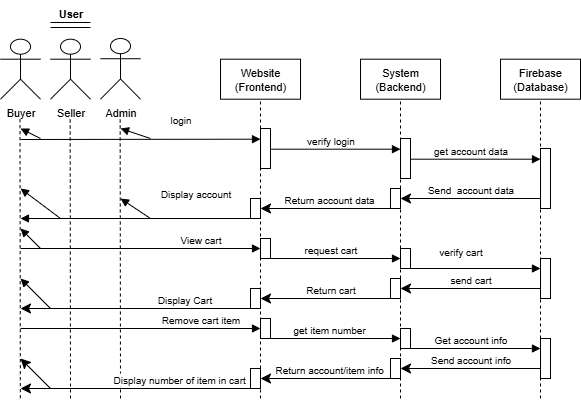

The diagram above was exported from draw.io. Its source (the exported page's mxGraphModel, read from the mxfile embedded in the PNG):
<mxGraphModel dx="1034" dy="570" grid="1" gridSize="10" guides="1" tooltips="1" connect="1" arrows="1" fold="1" page="1" pageScale="1" pageWidth="850" pageHeight="1100" math="0" shadow="0">
  <root>
    <mxCell id="0" />
    <mxCell id="1" parent="0" />
    <mxCell id="8bzVC8uzwZ2ONvVWIGEu-48" value="Website&lt;br&gt;(Frontend)" style="rounded=0;whiteSpace=wrap;html=1;fontFamily=Helvetica;fontSize=11;fontColor=default;labelBackgroundColor=default;" parent="1" vertex="1">
      <mxGeometry x="280" y="100.69" width="80" height="40" as="geometry" />
    </mxCell>
    <mxCell id="8bzVC8uzwZ2ONvVWIGEu-50" value="System&lt;br&gt;(Backend)" style="rounded=0;whiteSpace=wrap;html=1;fontFamily=Helvetica;fontSize=11;fontColor=default;labelBackgroundColor=default;" parent="1" vertex="1">
      <mxGeometry x="420" y="100.69" width="80" height="40" as="geometry" />
    </mxCell>
    <mxCell id="8bzVC8uzwZ2ONvVWIGEu-51" value="Firebase&lt;br&gt;(Database)" style="rounded=0;whiteSpace=wrap;html=1;fontFamily=Helvetica;fontSize=11;fontColor=default;labelBackgroundColor=default;" parent="1" vertex="1">
      <mxGeometry x="560" y="100.69" width="80" height="40" as="geometry" />
    </mxCell>
    <mxCell id="8bzVC8uzwZ2ONvVWIGEu-53" value="Seller" style="shape=umlActor;verticalLabelPosition=bottom;verticalAlign=top;html=1;outlineConnect=0;fontFamily=Helvetica;fontSize=11;fontColor=default;labelBackgroundColor=default;" parent="1" vertex="1">
      <mxGeometry x="110" y="80.69" width="40" height="60" as="geometry" />
    </mxCell>
    <mxCell id="8bzVC8uzwZ2ONvVWIGEu-54" value="Admin" style="shape=umlActor;verticalLabelPosition=bottom;verticalAlign=top;html=1;outlineConnect=0;fontFamily=Helvetica;fontSize=11;fontColor=default;labelBackgroundColor=default;" parent="1" vertex="1">
      <mxGeometry x="160" y="80" width="40" height="60.69" as="geometry" />
    </mxCell>
    <mxCell id="8bzVC8uzwZ2ONvVWIGEu-55" value="" style="endArrow=none;dashed=1;html=1;rounded=0;strokeColor=default;align=center;verticalAlign=middle;fontFamily=Helvetica;fontSize=11;fontColor=default;labelBackgroundColor=default;entryX=0.5;entryY=1;entryDx=0;entryDy=0;" parent="1" target="8bzVC8uzwZ2ONvVWIGEu-48" edge="1">
      <mxGeometry width="50" height="50" relative="1" as="geometry">
        <mxPoint x="320" y="440" as="sourcePoint" />
        <mxPoint x="490" y="210.69" as="targetPoint" />
      </mxGeometry>
    </mxCell>
    <mxCell id="8bzVC8uzwZ2ONvVWIGEu-56" value="" style="endArrow=none;dashed=1;html=1;rounded=0;strokeColor=default;align=center;verticalAlign=middle;fontFamily=Helvetica;fontSize=11;fontColor=default;labelBackgroundColor=default;entryX=0.5;entryY=1;entryDx=0;entryDy=0;" parent="1" target="8bzVC8uzwZ2ONvVWIGEu-50" edge="1">
      <mxGeometry width="50" height="50" relative="1" as="geometry">
        <mxPoint x="460" y="440" as="sourcePoint" />
        <mxPoint x="459.65999999999997" y="160.69" as="targetPoint" />
      </mxGeometry>
    </mxCell>
    <mxCell id="8bzVC8uzwZ2ONvVWIGEu-57" value="" style="endArrow=none;dashed=1;html=1;rounded=0;strokeColor=default;align=center;verticalAlign=middle;fontFamily=Helvetica;fontSize=11;fontColor=default;labelBackgroundColor=default;entryX=0.5;entryY=1;entryDx=0;entryDy=0;" parent="1" target="8bzVC8uzwZ2ONvVWIGEu-51" edge="1">
      <mxGeometry width="50" height="50" relative="1" as="geometry">
        <mxPoint x="600" y="440" as="sourcePoint" />
        <mxPoint x="600" y="150" as="targetPoint" />
      </mxGeometry>
    </mxCell>
    <mxCell id="8bzVC8uzwZ2ONvVWIGEu-58" value="" style="endArrow=none;dashed=1;html=1;rounded=0;strokeColor=default;align=center;verticalAlign=middle;fontFamily=Helvetica;fontSize=11;fontColor=default;labelBackgroundColor=default;entryX=0.5;entryY=1;entryDx=0;entryDy=0;" parent="1" edge="1">
      <mxGeometry width="50" height="50" relative="1" as="geometry">
        <mxPoint x="180" y="440" as="sourcePoint" />
        <mxPoint x="179.66000000000003" y="160.69" as="targetPoint" />
      </mxGeometry>
    </mxCell>
    <mxCell id="8bzVC8uzwZ2ONvVWIGEu-65" value="" style="endArrow=none;dashed=1;html=1;rounded=0;strokeColor=default;align=center;verticalAlign=middle;fontFamily=Helvetica;fontSize=11;fontColor=default;labelBackgroundColor=default;entryX=0.5;entryY=1;entryDx=0;entryDy=0;" parent="1" edge="1">
      <mxGeometry width="50" height="50" relative="1" as="geometry">
        <mxPoint x="130" y="440" as="sourcePoint" />
        <mxPoint x="129.66000000000003" y="160.69" as="targetPoint" />
      </mxGeometry>
    </mxCell>
    <mxCell id="8bzVC8uzwZ2ONvVWIGEu-76" value="&lt;span style=&quot;font-size: 10px;&quot;&gt;verify login&lt;/span&gt;" style="html=1;verticalAlign=bottom;endArrow=block;curved=0;rounded=0;strokeColor=default;align=center;fontFamily=Helvetica;fontSize=11;fontColor=default;labelBackgroundColor=default;" parent="1" edge="1">
      <mxGeometry width="80" relative="1" as="geometry">
        <mxPoint x="320" y="190.69" as="sourcePoint" />
        <mxPoint x="460" y="190.69" as="targetPoint" />
      </mxGeometry>
    </mxCell>
    <mxCell id="8bzVC8uzwZ2ONvVWIGEu-81" value="&lt;span style=&quot;font-size: 10px;&quot;&gt;get account data&lt;/span&gt;" style="html=1;verticalAlign=bottom;endArrow=block;curved=0;rounded=0;strokeColor=default;align=center;fontFamily=Helvetica;fontSize=11;fontColor=default;labelBackgroundColor=default;" parent="1" edge="1">
      <mxGeometry width="80" relative="1" as="geometry">
        <mxPoint x="460" y="200.69" as="sourcePoint" />
        <mxPoint x="600" y="200.69" as="targetPoint" />
      </mxGeometry>
    </mxCell>
    <mxCell id="8bzVC8uzwZ2ONvVWIGEu-82" value="&lt;span style=&quot;font-size: 10px;&quot;&gt;login&lt;/span&gt;" style="html=1;verticalAlign=bottom;endArrow=block;curved=0;rounded=0;strokeColor=default;align=center;fontFamily=Helvetica;fontSize=11;fontColor=default;labelBackgroundColor=default;" parent="1" edge="1">
      <mxGeometry x="0.3334" y="11" width="80" relative="1" as="geometry">
        <mxPoint x="80" y="181" as="sourcePoint" />
        <mxPoint x="320" y="180.69" as="targetPoint" />
        <mxPoint as="offset" />
      </mxGeometry>
    </mxCell>
    <mxCell id="8bzVC8uzwZ2ONvVWIGEu-83" value="&lt;font style=&quot;font-size: 10px;&quot;&gt;Send&amp;nbsp; account data&lt;/font&gt;" style="html=1;verticalAlign=bottom;endArrow=classic;endSize=8;curved=0;rounded=0;strokeColor=default;align=center;fontFamily=Helvetica;fontSize=11;fontColor=default;labelBackgroundColor=default;endFill=1;" parent="1" edge="1">
      <mxGeometry relative="1" as="geometry">
        <mxPoint x="600" y="240" as="sourcePoint" />
        <mxPoint x="460" y="240" as="targetPoint" />
      </mxGeometry>
    </mxCell>
    <mxCell id="8bzVC8uzwZ2ONvVWIGEu-84" value="&lt;font style=&quot;font-size: 10px;&quot;&gt;Return account data&amp;nbsp;&lt;/font&gt;" style="html=1;verticalAlign=bottom;endArrow=classic;endSize=8;curved=0;rounded=0;strokeColor=default;align=center;fontFamily=Helvetica;fontSize=11;fontColor=default;labelBackgroundColor=default;endFill=1;" parent="1" edge="1">
      <mxGeometry relative="1" as="geometry">
        <mxPoint x="460" y="250" as="sourcePoint" />
        <mxPoint x="320" y="250" as="targetPoint" />
      </mxGeometry>
    </mxCell>
    <mxCell id="8bzVC8uzwZ2ONvVWIGEu-88" value="&lt;span style=&quot;font-size: 10px;&quot;&gt;get item number&amp;nbsp;&lt;/span&gt;" style="html=1;verticalAlign=bottom;endArrow=block;curved=0;rounded=0;strokeColor=default;align=center;fontFamily=Helvetica;fontSize=11;fontColor=default;labelBackgroundColor=default;" parent="1" edge="1">
      <mxGeometry width="80" relative="1" as="geometry">
        <mxPoint x="320" y="380" as="sourcePoint" />
        <mxPoint x="460" y="380" as="targetPoint" />
      </mxGeometry>
    </mxCell>
    <mxCell id="8bzVC8uzwZ2ONvVWIGEu-89" value="&lt;font style=&quot;font-size: 10px;&quot;&gt;Get account info&lt;/font&gt;" style="html=1;verticalAlign=bottom;endArrow=block;curved=0;rounded=0;strokeColor=default;align=center;fontFamily=Helvetica;fontSize=11;fontColor=default;labelBackgroundColor=default;" parent="1" edge="1">
      <mxGeometry width="80" relative="1" as="geometry">
        <mxPoint x="460" y="390" as="sourcePoint" />
        <mxPoint x="600" y="390" as="targetPoint" />
      </mxGeometry>
    </mxCell>
    <mxCell id="8bzVC8uzwZ2ONvVWIGEu-90" value="&lt;span style=&quot;font-size: 10px;&quot;&gt;Remove cart item&lt;/span&gt;" style="html=1;verticalAlign=bottom;endArrow=block;curved=0;rounded=0;strokeColor=default;align=center;fontFamily=Helvetica;fontSize=11;fontColor=default;labelBackgroundColor=default;" parent="1" edge="1">
      <mxGeometry x="0.5" width="80" relative="1" as="geometry">
        <mxPoint x="80" y="370" as="sourcePoint" />
        <mxPoint x="320" y="370" as="targetPoint" />
        <mxPoint as="offset" />
      </mxGeometry>
    </mxCell>
    <mxCell id="8bzVC8uzwZ2ONvVWIGEu-91" value="&lt;font style=&quot;font-size: 10px;&quot;&gt;Send account info&lt;/font&gt;" style="html=1;verticalAlign=bottom;endArrow=classic;endSize=8;curved=0;rounded=0;strokeColor=default;align=center;fontFamily=Helvetica;fontSize=11;fontColor=default;labelBackgroundColor=default;endFill=1;" parent="1" edge="1">
      <mxGeometry relative="1" as="geometry">
        <mxPoint x="600" y="410" as="sourcePoint" />
        <mxPoint x="460" y="410" as="targetPoint" />
      </mxGeometry>
    </mxCell>
    <mxCell id="8bzVC8uzwZ2ONvVWIGEu-92" value="&lt;font style=&quot;font-size: 10px;&quot;&gt;Return account/item info&amp;nbsp;&lt;/font&gt;" style="html=1;verticalAlign=bottom;endArrow=classic;endSize=8;curved=0;rounded=0;strokeColor=default;align=center;fontFamily=Helvetica;fontSize=11;fontColor=default;labelBackgroundColor=default;endFill=1;" parent="1" edge="1">
      <mxGeometry relative="1" as="geometry">
        <mxPoint x="460" y="420" as="sourcePoint" />
        <mxPoint x="320" y="420" as="targetPoint" />
      </mxGeometry>
    </mxCell>
    <mxCell id="8bzVC8uzwZ2ONvVWIGEu-93" value="&lt;font style=&quot;font-size: 10px;&quot;&gt;Display number of item in cart&amp;nbsp;&lt;/font&gt;" style="html=1;verticalAlign=bottom;endArrow=classic;endSize=8;curved=0;rounded=0;strokeColor=default;align=center;fontFamily=Helvetica;fontSize=11;fontColor=default;labelBackgroundColor=default;endFill=1;" parent="1" edge="1">
      <mxGeometry x="-0.3333" relative="1" as="geometry">
        <mxPoint x="320" y="430" as="sourcePoint" />
        <mxPoint x="80" y="430" as="targetPoint" />
        <mxPoint as="offset" />
      </mxGeometry>
    </mxCell>
    <mxCell id="8bzVC8uzwZ2ONvVWIGEu-95" value="" style="line;strokeWidth=1;fillColor=none;align=left;verticalAlign=middle;spacingTop=-1;spacingLeft=3;spacingRight=3;rotatable=0;labelPosition=right;points=[];portConstraint=eastwest;strokeColor=inherit;fontFamily=Helvetica;fontSize=11;fontColor=default;labelBackgroundColor=default;" parent="1" vertex="1">
      <mxGeometry x="110" y="60" width="40" height="8" as="geometry" />
    </mxCell>
    <mxCell id="8bzVC8uzwZ2ONvVWIGEu-96" value="User" style="text;align=center;fontStyle=1;verticalAlign=middle;spacingLeft=3;spacingRight=3;strokeColor=none;rotatable=0;points=[[0,0.5],[1,0.5]];portConstraint=eastwest;html=1;fontFamily=Helvetica;fontSize=11;fontColor=default;labelBackgroundColor=default;" parent="1" vertex="1">
      <mxGeometry x="90" y="42" width="80" height="26" as="geometry" />
    </mxCell>
    <mxCell id="8bzVC8uzwZ2ONvVWIGEu-97" value="" style="line;strokeWidth=1;fillColor=none;align=left;verticalAlign=middle;spacingTop=-1;spacingLeft=3;spacingRight=3;rotatable=0;labelPosition=right;points=[];portConstraint=eastwest;strokeColor=inherit;fontFamily=Helvetica;fontSize=11;fontColor=default;labelBackgroundColor=default;" parent="1" vertex="1">
      <mxGeometry x="110" y="68" width="40" height="2" as="geometry" />
    </mxCell>
    <mxCell id="8bzVC8uzwZ2ONvVWIGEu-109" value="&lt;span style=&quot;font-size: 10px;&quot;&gt;request cart&lt;/span&gt;" style="html=1;verticalAlign=bottom;endArrow=block;curved=0;rounded=0;strokeColor=default;align=center;fontFamily=Helvetica;fontSize=11;fontColor=default;labelBackgroundColor=default;" parent="1" edge="1">
      <mxGeometry width="80" relative="1" as="geometry">
        <mxPoint x="320" y="300" as="sourcePoint" />
        <mxPoint x="460" y="300" as="targetPoint" />
      </mxGeometry>
    </mxCell>
    <mxCell id="8bzVC8uzwZ2ONvVWIGEu-110" value="" style="html=1;verticalAlign=bottom;endArrow=block;curved=0;rounded=0;strokeColor=default;align=center;fontFamily=Helvetica;fontSize=11;fontColor=default;labelBackgroundColor=default;" parent="1" edge="1">
      <mxGeometry width="80" relative="1" as="geometry">
        <mxPoint x="460" y="310" as="sourcePoint" />
        <mxPoint x="600" y="310" as="targetPoint" />
      </mxGeometry>
    </mxCell>
    <mxCell id="8bzVC8uzwZ2ONvVWIGEu-111" value="&lt;span style=&quot;font-size: 10px;&quot;&gt;View cart&lt;/span&gt;" style="html=1;verticalAlign=bottom;endArrow=block;curved=0;rounded=0;strokeColor=default;align=center;fontFamily=Helvetica;fontSize=11;fontColor=default;labelBackgroundColor=default;" parent="1" edge="1">
      <mxGeometry x="0.5" width="80" relative="1" as="geometry">
        <mxPoint x="80" y="290" as="sourcePoint" />
        <mxPoint x="320" y="290" as="targetPoint" />
        <mxPoint as="offset" />
      </mxGeometry>
    </mxCell>
    <mxCell id="8bzVC8uzwZ2ONvVWIGEu-112" value="&lt;span style=&quot;font-size: 10px;&quot;&gt;send cart&lt;/span&gt;" style="html=1;verticalAlign=bottom;endArrow=classic;endSize=8;curved=0;rounded=0;strokeColor=default;align=center;fontFamily=Helvetica;fontSize=11;fontColor=default;labelBackgroundColor=default;endFill=1;" parent="1" edge="1">
      <mxGeometry relative="1" as="geometry">
        <mxPoint x="600" y="330" as="sourcePoint" />
        <mxPoint x="460" y="330" as="targetPoint" />
      </mxGeometry>
    </mxCell>
    <mxCell id="8bzVC8uzwZ2ONvVWIGEu-113" value="&lt;span style=&quot;font-size: 10px;&quot;&gt;Return cart&lt;/span&gt;" style="html=1;verticalAlign=bottom;endArrow=classic;endSize=8;curved=0;rounded=0;strokeColor=default;align=center;fontFamily=Helvetica;fontSize=11;fontColor=default;labelBackgroundColor=default;endFill=1;" parent="1" edge="1">
      <mxGeometry relative="1" as="geometry">
        <mxPoint x="460" y="340" as="sourcePoint" />
        <mxPoint x="320" y="340" as="targetPoint" />
      </mxGeometry>
    </mxCell>
    <mxCell id="8bzVC8uzwZ2ONvVWIGEu-114" value="&lt;span style=&quot;font-size: 10px;&quot;&gt;Display Cart&lt;/span&gt;" style="html=1;verticalAlign=bottom;endArrow=classic;endSize=8;curved=0;rounded=0;strokeColor=default;align=center;fontFamily=Helvetica;fontSize=11;fontColor=default;labelBackgroundColor=default;endFill=1;" parent="1" edge="1">
      <mxGeometry x="-0.3684" relative="1" as="geometry">
        <mxPoint x="320" y="350" as="sourcePoint" />
        <mxPoint x="80" y="350" as="targetPoint" />
        <mxPoint as="offset" />
      </mxGeometry>
    </mxCell>
    <mxCell id="LZXvXHziGfK2ap7FPH5F-1" value="" style="rounded=0;whiteSpace=wrap;html=1;" parent="1" vertex="1">
      <mxGeometry x="320" y="170" width="10" height="40" as="geometry" />
    </mxCell>
    <mxCell id="LZXvXHziGfK2ap7FPH5F-2" value="" style="rounded=0;whiteSpace=wrap;html=1;" parent="1" vertex="1">
      <mxGeometry x="460" y="180" width="10" height="40" as="geometry" />
    </mxCell>
    <mxCell id="LZXvXHziGfK2ap7FPH5F-3" value="" style="rounded=0;whiteSpace=wrap;html=1;" parent="1" vertex="1">
      <mxGeometry x="600" y="190" width="10" height="60" as="geometry" />
    </mxCell>
    <mxCell id="LZXvXHziGfK2ap7FPH5F-4" value="" style="rounded=0;whiteSpace=wrap;html=1;" parent="1" vertex="1">
      <mxGeometry x="450" y="230" width="10" height="20" as="geometry" />
    </mxCell>
    <mxCell id="LZXvXHziGfK2ap7FPH5F-5" value="" style="rounded=0;whiteSpace=wrap;html=1;" parent="1" vertex="1">
      <mxGeometry x="310" y="240" width="10" height="20" as="geometry" />
    </mxCell>
    <mxCell id="LZXvXHziGfK2ap7FPH5F-6" value="" style="rounded=0;whiteSpace=wrap;html=1;" parent="1" vertex="1">
      <mxGeometry x="320" y="280" width="10" height="20" as="geometry" />
    </mxCell>
    <mxCell id="LZXvXHziGfK2ap7FPH5F-7" value="" style="rounded=0;whiteSpace=wrap;html=1;" parent="1" vertex="1">
      <mxGeometry x="460" y="290" width="10" height="20" as="geometry" />
    </mxCell>
    <mxCell id="LZXvXHziGfK2ap7FPH5F-8" value="" style="rounded=0;whiteSpace=wrap;html=1;" parent="1" vertex="1">
      <mxGeometry x="600" y="300" width="10" height="40" as="geometry" />
    </mxCell>
    <mxCell id="LZXvXHziGfK2ap7FPH5F-9" value="" style="rounded=0;whiteSpace=wrap;html=1;" parent="1" vertex="1">
      <mxGeometry x="450" y="320" width="10" height="20" as="geometry" />
    </mxCell>
    <mxCell id="LZXvXHziGfK2ap7FPH5F-10" value="" style="rounded=0;whiteSpace=wrap;html=1;" parent="1" vertex="1">
      <mxGeometry x="310" y="330" width="10" height="20" as="geometry" />
    </mxCell>
    <mxCell id="LZXvXHziGfK2ap7FPH5F-11" value="" style="rounded=0;whiteSpace=wrap;html=1;" parent="1" vertex="1">
      <mxGeometry x="320" y="360" width="10" height="20" as="geometry" />
    </mxCell>
    <mxCell id="LZXvXHziGfK2ap7FPH5F-12" value="" style="rounded=0;whiteSpace=wrap;html=1;" parent="1" vertex="1">
      <mxGeometry x="460" y="370" width="10" height="20" as="geometry" />
    </mxCell>
    <mxCell id="LZXvXHziGfK2ap7FPH5F-13" value="" style="rounded=0;whiteSpace=wrap;html=1;" parent="1" vertex="1">
      <mxGeometry x="600" y="380" width="10" height="40" as="geometry" />
    </mxCell>
    <mxCell id="LZXvXHziGfK2ap7FPH5F-14" value="" style="rounded=0;whiteSpace=wrap;html=1;" parent="1" vertex="1">
      <mxGeometry x="450" y="400" width="10" height="20" as="geometry" />
    </mxCell>
    <mxCell id="LZXvXHziGfK2ap7FPH5F-15" value="" style="rounded=0;whiteSpace=wrap;html=1;" parent="1" vertex="1">
      <mxGeometry x="310" y="410" width="10" height="20" as="geometry" />
    </mxCell>
    <mxCell id="xzeeU5SjF1nNCwfYvBIi-3" value="" style="html=1;verticalAlign=bottom;endArrow=block;curved=0;rounded=0;exitX=1;exitY=1;exitDx=0;exitDy=0;" edge="1" parent="1" source="LZXvXHziGfK2ap7FPH5F-5">
      <mxGeometry width="80" relative="1" as="geometry">
        <mxPoint x="300" y="260" as="sourcePoint" />
        <mxPoint x="80" y="260" as="targetPoint" />
      </mxGeometry>
    </mxCell>
    <mxCell id="xzeeU5SjF1nNCwfYvBIi-8" value="Display account" style="text;html=1;align=center;verticalAlign=middle;resizable=0;points=[];autosize=1;strokeColor=none;fillColor=none;fontSize=10;" vertex="1" parent="1">
      <mxGeometry x="210" y="220" width="90" height="30" as="geometry" />
    </mxCell>
    <mxCell id="xzeeU5SjF1nNCwfYvBIi-11" value="Buyer" style="shape=umlActor;verticalLabelPosition=bottom;verticalAlign=top;html=1;outlineConnect=0;fontFamily=Helvetica;fontSize=11;fontColor=default;labelBackgroundColor=default;" vertex="1" parent="1">
      <mxGeometry x="60" y="80.69" width="40" height="60" as="geometry" />
    </mxCell>
    <mxCell id="xzeeU5SjF1nNCwfYvBIi-12" value="" style="endArrow=none;dashed=1;html=1;rounded=0;strokeColor=default;align=center;verticalAlign=middle;fontFamily=Helvetica;fontSize=11;fontColor=default;labelBackgroundColor=default;entryX=0.5;entryY=1;entryDx=0;entryDy=0;" edge="1" parent="1">
      <mxGeometry width="50" height="50" relative="1" as="geometry">
        <mxPoint x="79.83999999999997" y="439.66" as="sourcePoint" />
        <mxPoint x="79.5" y="160.35" as="targetPoint" />
      </mxGeometry>
    </mxCell>
    <mxCell id="xzeeU5SjF1nNCwfYvBIi-13" value="" style="html=1;verticalAlign=bottom;endArrow=classic;endSize=8;curved=0;rounded=0;strokeColor=default;align=center;fontFamily=Helvetica;fontSize=11;fontColor=default;labelBackgroundColor=default;endFill=1;" edge="1" parent="1">
      <mxGeometry x="-0.5" relative="1" as="geometry">
        <mxPoint x="110" y="430" as="sourcePoint" />
        <mxPoint x="80" y="400" as="targetPoint" />
        <mxPoint as="offset" />
      </mxGeometry>
    </mxCell>
    <mxCell id="xzeeU5SjF1nNCwfYvBIi-14" value="" style="html=1;verticalAlign=bottom;endArrow=block;curved=0;rounded=0;" edge="1" parent="1">
      <mxGeometry width="80" relative="1" as="geometry">
        <mxPoint x="100" y="180" as="sourcePoint" />
        <mxPoint x="80" y="170" as="targetPoint" />
      </mxGeometry>
    </mxCell>
    <mxCell id="xzeeU5SjF1nNCwfYvBIi-16" value="" style="html=1;verticalAlign=bottom;endArrow=block;curved=0;rounded=0;" edge="1" parent="1">
      <mxGeometry width="80" relative="1" as="geometry">
        <mxPoint x="210" y="180" as="sourcePoint" />
        <mxPoint x="180" y="170" as="targetPoint" />
      </mxGeometry>
    </mxCell>
    <mxCell id="xzeeU5SjF1nNCwfYvBIi-18" value="" style="html=1;verticalAlign=bottom;endArrow=block;curved=0;rounded=0;" edge="1" parent="1">
      <mxGeometry width="80" relative="1" as="geometry">
        <mxPoint x="120" y="260" as="sourcePoint" />
        <mxPoint x="80" y="230" as="targetPoint" />
      </mxGeometry>
    </mxCell>
    <mxCell id="xzeeU5SjF1nNCwfYvBIi-21" value="" style="html=1;verticalAlign=bottom;endArrow=block;curved=0;rounded=0;" edge="1" parent="1">
      <mxGeometry width="80" relative="1" as="geometry">
        <mxPoint x="210" y="260" as="sourcePoint" />
        <mxPoint x="180" y="240" as="targetPoint" />
      </mxGeometry>
    </mxCell>
    <mxCell id="xzeeU5SjF1nNCwfYvBIi-24" value="" style="html=1;verticalAlign=bottom;endArrow=block;curved=0;rounded=0;" edge="1" parent="1">
      <mxGeometry width="80" relative="1" as="geometry">
        <mxPoint x="100" y="290" as="sourcePoint" />
        <mxPoint x="80" y="270" as="targetPoint" />
      </mxGeometry>
    </mxCell>
    <mxCell id="xzeeU5SjF1nNCwfYvBIi-27" value="" style="html=1;verticalAlign=bottom;endArrow=block;curved=0;rounded=0;" edge="1" parent="1">
      <mxGeometry width="80" relative="1" as="geometry">
        <mxPoint x="110" y="350" as="sourcePoint" />
        <mxPoint x="80" y="320" as="targetPoint" />
      </mxGeometry>
    </mxCell>
    <mxCell id="xzeeU5SjF1nNCwfYvBIi-28" value="&lt;span style=&quot;font-size: 10px; background-color: rgb(255, 255, 255);&quot;&gt;verify cart&lt;/span&gt;" style="text;html=1;align=center;verticalAlign=middle;resizable=0;points=[];autosize=1;strokeColor=none;fillColor=none;" vertex="1" parent="1">
      <mxGeometry x="485" y="278" width="70" height="30" as="geometry" />
    </mxCell>
  </root>
</mxGraphModel>